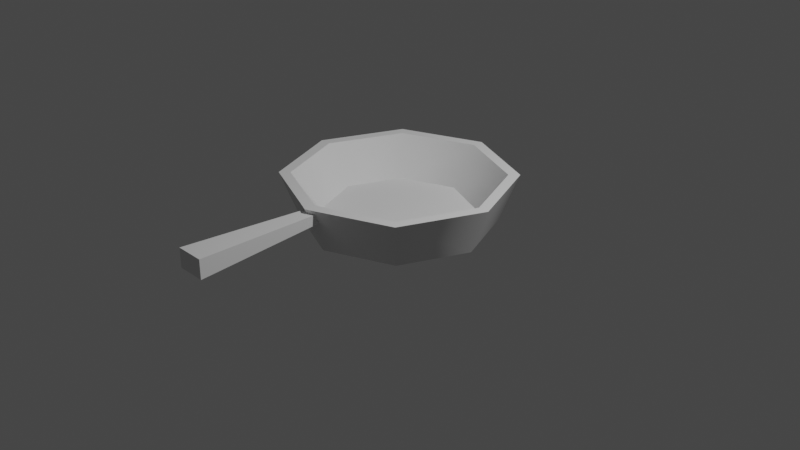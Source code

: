 # Source: Pan.blend  (saved by Blender 3.5.10; exported with 4.5.12 LTS)
import bpy
from mathutils import Matrix  # noqa: F401  (used for matrix-valued properties, if any)

bpy.ops.wm.read_factory_settings(use_empty=True)
scene = bpy.context.scene
scene.name = 'Scene'

# ---- collections
col_collection = bpy.data.collections.new('Collection'); scene.collection.children.link(col_collection)

# ---- node groups
ng_auto_smooth = bpy.data.node_groups.new('Auto Smooth', 'GeometryNodeTree')
_s = ng_auto_smooth.interface.new_socket(name='Geometry', in_out='OUTPUT', socket_type='NodeSocketGeometry')
_s = ng_auto_smooth.interface.new_socket(name='Geometry', in_out='INPUT', socket_type='NodeSocketGeometry')
_s = ng_auto_smooth.interface.new_socket(name='Angle', in_out='INPUT', socket_type='NodeSocketFloat')
_s.subtype = 'ANGLE'
_s.min_value = 0.0
_s.max_value = 3.142
ng_auto_smooth.is_modifier = True
_N = ng_auto_smooth.nodes; _L = ng_auto_smooth.links
n0 = _N.new('NodeGroupOutput'); n0.name = 'Group Output'; n0.location = (480, -100)
n1 = _N.new('NodeGroupInput'); n1.name = 'Group Input'; n1.location = (-420, -300)
n2 = _N.new('NodeGroupInput'); n2.name = 'Group Input.001'; n2.location = (-60, -100)
n3 = _N.new('GeometryNodeSetShadeSmooth'); n3.name = 'Set Shade Smooth'; n3.location = (120, -100)
n3.domain = 'EDGE'
n4 = _N.new('GeometryNodeSetShadeSmooth'); n4.name = 'Set Shade Smooth.001'; n4.location = (300, -100)
n5 = _N.new('GeometryNodeInputMeshEdgeAngle'); n5.name = 'Edge Angle'; n5.location = (-420, -220)
n6 = _N.new('GeometryNodeInputEdgeSmooth'); n6.name = 'Is Edge Smooth'; n6.location = (-60, -160)
n7 = _N.new('GeometryNodeInputShadeSmooth'); n7.name = 'Is Face Smooth'; n7.location = (-240, -340)
n8 = _N.new('FunctionNodeBooleanMath'); n8.name = 'Boolean Math'; n8.location = (-60, -220)
n9 = _N.new('FunctionNodeCompare'); n9.name = 'Compare'; n9.location = (-240, -180)
n9.operation = 'LESS_EQUAL'
_L.new(n5.outputs[0], n9.inputs[0])
_L.new(n4.outputs[0], n0.inputs[0])
_L.new(n1.outputs[1], n9.inputs[1])
_L.new(n9.outputs[0], n8.inputs[0])
_L.new(n7.outputs[0], n8.inputs[1])
_L.new(n2.outputs[0], n3.inputs[0])
_L.new(n6.outputs[0], n3.inputs[1])
_L.new(n3.outputs[0], n4.inputs[0])
_L.new(n8.outputs[0], n3.inputs[2])
n0.is_active_output = True

# ---- world
world_world = bpy.data.worlds.new('World'); scene.world = world_world
world_world.use_nodes = True; world_world.node_tree.nodes.clear()
_N = world_world.node_tree.nodes; _L = world_world.node_tree.links
n0 = _N.new('ShaderNodeOutputWorld'); n0.name = 'World Output'; n0.location = (300, 300)
n1 = _N.new('ShaderNodeBackground'); n1.name = 'Background'; n1.location = (10, 300)
n1.inputs[0].default_value = (0.05088, 0.05088, 0.05088, 1.0)
_L.new(n1.outputs[0], n0.inputs[0])
n0.is_active_output = True
world_world.color = (0.05088, 0.05088, 0.05088)
world_world.use_sun_shadow = False
world_world.sun_shadow_jitter_overblur = 0.0

# ---- cameras
cam_camera = bpy.data.cameras.new('Camera')
cam_camera.clip_end = 100.0
cam_camera.ortho_scale = 7.314

# ---- lights
light_light = bpy.data.lights.new('Light', 'POINT')
light_light.transmission_factor = 0.0
light_light.energy = 1000.0
light_light.shadow_soft_size = 0.1
light_light.shadow_maximum_resolution = 0.006
light_light.use_absolute_resolution = True

# ---- meshes
me_cylinder = bpy.data.meshes.new('Cylinder')
me_cylinder.from_pydata([(0.0, 1.0, 1.49e-08), (-8.941e-10, 1.082, 0.5), (0.7071, 0.7071, 1.49e-08), (0.765, 0.765, 0.5), (1.0, 0.0, 1.49e-08), (1.082, 7.451e-10, 0.5), (0.7071, -0.7071, 1.49e-08), (0.765, -0.765, 0.5), (0.0, -1.0, 1.49e-08), (-8.941e-10, -1.082, 0.5), (-0.7071, -0.7071, 1.49e-08), (-0.765, -0.765, 0.5), (-1.0, 0.0, 1.49e-08), (-1.082, 7.451e-10, 0.5), (-0.7071, 0.7071, 1.49e-08), (-0.765, 0.765, 0.5), (0.8485, 0.8485, 0.5), (-1.49e-09, 1.2, 0.5), (1.2, 0.0, 0.5), (0.8485, -0.8485, 0.5), (-1.49e-09, -1.2, 0.5), (-0.8485, -0.8485, 0.5), (-1.2, 0.0, 0.5), (-0.8485, 0.8485, 0.5), (0.5564, 0.5564, 0.1), (-2.682e-09, 0.7868, 0.1), (0.7868, -1.49e-09, 0.1), (0.5564, -0.5564, 0.1), (-2.682e-09, -0.7868, 0.1), (-0.5564, -0.5564, 0.1), (-0.7868, -1.49e-09, 0.1), (-0.5564, 0.5564, 0.1), (-0.15, -2.47, 0.3), (-0.15, -2.47, 0.5), (-0.075, -1.07, 0.35), (-0.075, -1.07, 0.45), (0.15, -2.47, 0.3), (0.15, -2.47, 0.5), (0.075, -1.07, 0.35), (0.075, -1.07, 0.45)], [], [(0, 17, 16, 2), (2, 16, 18, 4), (4, 18, 19, 6), (6, 19, 20, 8), (8, 20, 21, 10), (10, 21, 22, 12), (7, 5, 26, 27), (12, 22, 23, 14), (14, 23, 17, 0), (0, 2, 4, 6, 8, 10, 12, 14), (1, 3, 16, 17), (3, 5, 18, 16), (5, 7, 19, 18), (7, 9, 20, 19), (9, 11, 21, 20), (11, 13, 22, 21), (13, 15, 23, 22), (15, 1, 17, 23), (24, 25, 31, 30, 29, 28, 27, 26), (3, 1, 25, 24), (1, 15, 31, 25), (13, 11, 29, 30), (9, 7, 27, 28), (5, 3, 24, 26), (15, 13, 30, 31), (11, 9, 28, 29), (32, 33, 35, 34), (34, 35, 39, 38), (38, 39, 37, 36), (36, 37, 33, 32), (34, 38, 36, 32), (39, 35, 33, 37)])
me_cylinder.polygons.foreach_set('use_smooth', [1, 1, 1, 1, 1, 1, 1, 1, 1, 1, 1, 1, 1, 1, 1, 1, 1, 1, 1, 1, 1, 1, 1, 1, 1, 1, 0, 0, 0, 0, 0, 0])
_uv = me_cylinder.uv_layers.new(name='UVMap')
_uv.uv.foreach_set('vector', [0.2359, 0.6346, 0.1254, 0.6346, 0.1433, 0.4589, 0.2508, 0.4882, 0.8853, 0.7044, 0.7778, 0.7337, 0.7599, 0.5567, 0.8703, 0.557, 0.8703, 0.557, 0.7599, 0.5567, 0.7778, 0.3825, 0.8853, 0.4118, 0.1254, 0.7809, 0.01789, 0.8102, 0.0, 0.6346, 0.1105, 0.6346, 0.1105, 0.6346, 0.0, 0.6346, 0.01789, 0.4589, 0.1254, 0.4882, 0.3762, 0.7808, 0.2687, 0.8101, 0.2508, 0.6359, 0.3613, 0.6356, 0.9666, 0.3825, 0.9505, 0.542, 0.8853, 0.5405, 0.897, 0.4245, 0.3613, 0.6356, 0.2508, 0.6359, 0.2687, 0.4589, 0.3762, 0.4882, 0.2508, 0.7809, 0.1433, 0.8102, 0.1254, 0.6346, 0.2359, 0.6346, 0.8413, 0.2704, 0.7293, 0.3824, 0.5709, 0.3825, 0.4589, 0.2705, 0.4589, 0.112, 0.5709, 1.784e-05, 0.7293, 0.0, 0.8413, 0.112, 0.02259, 0.1438, 0.02259, 0.3152, 0.0, 0.3245, 8.636e-07, 0.1344, 0.02259, 0.3152, 0.1438, 0.4364, 0.1344, 0.4589, 0.0, 0.3245, 0.1438, 0.4364, 0.3152, 0.4364, 0.3245, 0.4589, 0.1344, 0.4589, 0.3152, 0.4364, 0.4363, 0.3152, 0.4589, 0.3245, 0.3245, 0.4589, 0.4363, 0.3152, 0.4363, 0.1438, 0.4589, 0.1344, 0.4589, 0.3245, 0.4363, 0.1438, 0.3152, 0.02259, 0.3245, 2.467e-08, 0.4589, 0.1344, 0.3152, 0.02259, 0.1438, 0.02259, 0.1344, 0.0, 0.3245, 2.467e-08, 0.1438, 0.02259, 0.02259, 0.1438, 8.636e-07, 0.1344, 0.1344, 0.0, 0.7599, 0.4706, 0.7599, 0.5952, 0.6717, 0.6834, 0.5471, 0.6834, 0.4589, 0.5952, 0.4589, 0.4706, 0.5471, 0.3825, 0.6717, 0.3825, 0.9227, 0.0, 0.9066, 0.1583, 0.8413, 0.1583, 0.8531, 0.04318, 0.9066, 0.1583, 0.9227, 0.3167, 0.8531, 0.2735, 0.8413, 0.1583, 0.5242, 0.8405, 0.5403, 1.0, 0.4707, 0.958, 0.4589, 0.842, 0.4414, 0.6173, 0.4576, 0.7756, 0.3879, 0.7324, 0.3762, 0.6173, 0.9505, 0.542, 0.9666, 0.6991, 0.897, 0.6547, 0.8853, 0.5405, 0.5403, 0.6834, 0.5242, 0.8405, 0.4589, 0.842, 0.4707, 0.7277, 0.4576, 0.4589, 0.4414, 0.6173, 0.3762, 0.6173, 0.3879, 0.5021, 0.7046, 0.9734, 0.6645, 0.9734, 0.6769, 0.6834, 0.697, 0.6834, 0.7247, 0.7765, 0.7046, 0.7765, 0.7046, 0.7455, 0.7247, 0.7455, 0.9303, 0.0, 0.9504, 0.0, 0.9628, 0.29, 0.9227, 0.29, 0.7447, 0.7455, 0.7046, 0.7455, 0.7046, 0.6834, 0.7447, 0.6834, 0.5869, 0.9733, 0.5558, 0.9733, 0.5403, 0.6834, 0.6024, 0.6834, 0.6179, 0.6834, 0.649, 0.6834, 0.6645, 0.9732, 0.6024, 0.9732])
me_cylinder.update()

# ---- objects
ob_light = bpy.data.objects.new('Light', light_light)
ob_camera = bpy.data.objects.new('Camera', cam_camera)
ob_cylinder = bpy.data.objects.new('Cylinder', me_cylinder)

# ---- transforms, parenting, visibility, modifiers, constraints
ob_light.location = (4.076, 1.005, 5.904)
ob_light.rotation_euler = (0.6503, 0.05522, 1.866)
ob_light.lock_rotations_4d = False
ob_light.empty_display_type = 'ARROWS'
ob_light.color = (0.0, 0.0, 0.0, 0.0)
ob_light.lineart.crease_threshold = 0.0
ob_camera.location = (7.359, -6.926, 4.958)
ob_camera.rotation_euler = (1.109, 0.0, 0.8149)
ob_camera.lock_rotations_4d = False
ob_camera.empty_display_type = 'ARROWS'
ob_camera.color = (0.0, 0.0, 0.0, 0.0)
ob_camera.display_type = 'WIRE'
ob_camera.lineart.crease_threshold = 0.0
ob_cylinder.location = (0.0, 0.0, 0.0)
_m = ob_cylinder.modifiers.new('Auto Smooth', 'NODES')
_m.node_group = ng_auto_smooth
_gi = [s.identifier for s in ng_auto_smooth.interface.items_tree if s.item_type == 'SOCKET' and s.in_out == 'INPUT']
_m[_gi[1]] = 0.7854  # Angle

# ---- collection membership
col_collection.objects.link(ob_light)
col_collection.objects.link(ob_camera)
col_collection.objects.link(ob_cylinder)

# ---- scene / render settings (as saved in the file)
scene.camera = ob_camera
scene.frame_start = 1; scene.frame_end = 250; scene.frame_set(1)
scene.render.engine = 'BLENDER_EEVEE_NEXT'
scene.cycles.sampling_pattern = 'TABULATED_SOBOL'
scene.view_settings.view_transform = 'Filmic'
bpy.context.view_layer.update()
